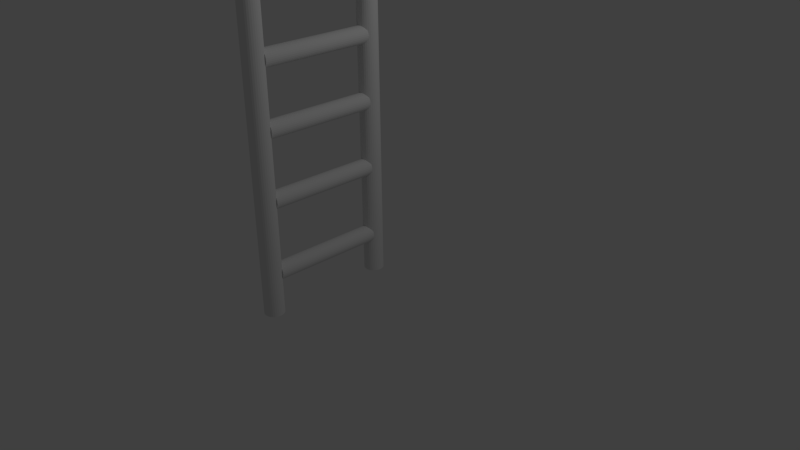 # Source: ladder.blend  (saved by Blender 2.71.0; exported with 4.5.12 LTS)
import bpy
from mathutils import Matrix  # noqa: F401  (used for matrix-valued properties, if any)

bpy.ops.wm.read_factory_settings(use_empty=True)
scene = bpy.context.scene
scene.name = 'Scene'

# ---- collections
col_collection_1 = bpy.data.collections.new('Collection 1'); scene.collection.children.link(col_collection_1)

# ---- world
world_world = bpy.data.worlds.new('World'); scene.world = world_world
world_world.color = (0.05088, 0.05088, 0.05088)
world_world.use_sun_shadow = False
world_world.sun_shadow_jitter_overblur = 0.0
world_world.cycles.sampling_method = 'MANUAL'
world_world.cycles.sample_map_resolution = 256

# ---- cameras
cam_camera = bpy.data.cameras.new('Camera')
cam_camera.clip_end = 100.0
cam_camera.lens = 35.0
cam_camera.sensor_width = 32.0
cam_camera.sensor_height = 18.0
cam_camera.ortho_scale = 7.314
cam_camera.dof.focus_distance = 0.0
cam_camera.dof.aperture_fstop = 128.0

# ---- lights
light_lamp = bpy.data.lights.new('Lamp', 'POINT')
light_lamp.transmission_factor = 0.0
light_lamp.cutoff_distance = 30.0
light_lamp.energy = 100.0
light_lamp.shadow_buffer_clip_start = 1.001
light_lamp.shadow_soft_size = 0.1
light_lamp.shadow_maximum_resolution = 0.006
light_lamp.use_absolute_resolution = True
light_lamp.cycles.use_multiple_importance_sampling = False

# ---- meshes
me_cylinder_002 = bpy.data.meshes.new('Cylinder.002')
me_cylinder_002.from_pydata([(0.0, 1.0, -1.0), (0.0, 1.0, 12.05), (0.1951, 0.9808, -1.0), (0.1951, 0.9808, 12.05), (0.3827, 0.9239, -1.0), (0.3827, 0.9239, 12.05), (0.5556, 0.8315, -1.0), (0.5556, 0.8315, 12.05), (0.7071, 0.7071, -1.0), (0.7071, 0.7071, 12.05), (0.8315, 0.5556, -1.0), (0.8315, 0.5556, 12.05), (0.9239, 0.3827, -1.0), (0.9239, 0.3827, 12.05), (0.9808, 0.1951, -1.0), (0.9808, 0.1951, 12.05), (1.0, 7.55e-08, -1.0), (1.0, -7.587e-07, 12.05), (0.9808, -0.1951, -1.0), (0.9808, -0.1951, 12.05), (0.9239, -0.3827, -1.0), (0.9239, -0.3827, 12.05), (0.8315, -0.5556, -1.0), (0.8315, -0.5556, 12.05), (0.7071, -0.7071, -1.0), (0.7071, -0.7071, 12.05), (0.5556, -0.8315, -1.0), (0.5556, -0.8315, 12.05), (0.3827, -0.9239, -1.0), (0.3827, -0.9239, 12.05), (0.1951, -0.9808, -1.0), (0.1951, -0.9808, 12.05), (-3.258e-07, -1.0, -1.0), (-3.258e-07, -1.0, 12.05), (-0.1951, -0.9808, -1.0), (-0.1951, -0.9808, 12.05), (-0.3827, -0.9239, -1.0), (-0.3827, -0.9239, 12.05), (-0.5556, -0.8315, -1.0), (-0.5556, -0.8315, 12.05), (-0.7071, -0.7071, -1.0), (-0.7071, -0.7071, 12.05), (-0.8315, -0.5556, -1.0), (-0.8315, -0.5556, 12.05), (-0.9239, -0.3827, -1.0), (-0.9239, -0.3827, 12.05), (-0.9808, -0.1951, -1.0), (-0.9808, -0.1951, 12.05), (-1.0, 9.656e-07, -1.0), (-1.0, 1.314e-07, 12.05), (-0.9808, 0.1951, -1.0), (-0.9808, 0.1951, 12.05), (-0.9239, 0.3827, -1.0), (-0.9239, 0.3827, 12.05), (-0.8315, 0.5556, -1.0), (-0.8315, 0.5556, 12.05), (-0.7071, 0.7071, -1.0), (-0.7071, 0.7071, 12.05), (-0.5556, 0.8315, -1.0), (-0.5556, 0.8315, 12.05), (-0.3827, 0.9239, -1.0), (-0.3827, 0.9239, 12.05), (-0.1951, 0.9808, -1.0), (-0.1951, 0.9808, 12.05)], [], [(0, 1, 3, 2), (2, 3, 5, 4), (4, 5, 7, 6), (6, 7, 9, 8), (8, 9, 11, 10), (10, 11, 13, 12), (12, 13, 15, 14), (14, 15, 17, 16), (16, 17, 19, 18), (18, 19, 21, 20), (20, 21, 23, 22), (22, 23, 25, 24), (24, 25, 27, 26), (26, 27, 29, 28), (28, 29, 31, 30), (30, 31, 33, 32), (32, 33, 35, 34), (34, 35, 37, 36), (36, 37, 39, 38), (38, 39, 41, 40), (40, 41, 43, 42), (42, 43, 45, 44), (44, 45, 47, 46), (46, 47, 49, 48), (48, 49, 51, 50), (50, 51, 53, 52), (52, 53, 55, 54), (54, 55, 57, 56), (56, 57, 59, 58), (58, 59, 61, 60), (3, 1, 63, 61, 59, 57, 55, 53, 51, 49, 47, 45, 43, 41, 39, 37, 35, 33, 31, 29, 27, 25, 23, 21, 19, 17, 15, 13, 11, 9, 7, 5), (62, 63, 1, 0), (60, 61, 63, 62), (0, 2, 4, 6, 8, 10, 12, 14, 16, 18, 20, 22, 24, 26, 28, 30, 32, 34, 36, 38, 40, 42, 44, 46, 48, 50, 52, 54, 56, 58, 60, 62)])
me_cylinder_002.use_remesh_preserve_volume = False
me_cylinder_002.use_remesh_preserve_attributes = False
me_cylinder_002.use_mirror_vertex_groups = False
me_cylinder_002.update()
me_cylinder = bpy.data.meshes.new('Cylinder')
me_cylinder.from_pydata([(0.0, 1.0, -42.54), (0.0, 1.0, 32.71), (0.1951, 0.9808, -42.54), (0.1951, 0.9808, 32.71), (0.3827, 0.9239, -42.54), (0.3827, 0.9239, 32.71), (0.5556, 0.8315, -42.54), (0.5556, 0.8315, 32.71), (0.7071, 0.7071, -42.54), (0.7071, 0.7071, 32.71), (0.8315, 0.5556, -42.54), (0.8315, 0.5556, 32.71), (0.9239, 0.3827, -42.54), (0.9239, 0.3827, 32.71), (0.9808, 0.1951, -42.54), (0.9808, 0.1951, 32.71), (1.0, 7.55e-08, -42.54), (1.0, 7.55e-08, 32.71), (0.9808, -0.1951, -42.54), (0.9808, -0.1951, 32.71), (0.9239, -0.3827, -42.54), (0.9239, -0.3827, 32.71), (0.8315, -0.5556, -42.54), (0.8315, -0.5556, 32.71), (0.7071, -0.7071, -42.54), (0.7071, -0.7071, 32.71), (0.5556, -0.8315, -42.54), (0.5556, -0.8315, 32.71), (0.3827, -0.9239, -42.54), (0.3827, -0.9239, 32.71), (0.1951, -0.9808, -42.54), (0.1951, -0.9808, 32.71), (-3.258e-07, -1.0, -42.54), (-3.258e-07, -1.0, 32.71), (-0.1951, -0.9808, -42.54), (-0.1951, -0.9808, 32.71), (-0.3827, -0.9239, -42.54), (-0.3827, -0.9239, 32.71), (-0.5556, -0.8315, -42.54), (-0.5556, -0.8315, 32.71), (-0.7071, -0.7071, -42.54), (-0.7071, -0.7071, 32.71), (-0.8315, -0.5556, -42.54), (-0.8315, -0.5556, 32.71), (-0.9239, -0.3827, -42.54), (-0.9239, -0.3827, 32.71), (-0.9808, -0.1951, -42.54), (-0.9808, -0.1951, 32.71), (-1.0, 9.656e-07, -42.54), (-1.0, 9.656e-07, 32.71), (-0.9808, 0.1951, -42.54), (-0.9808, 0.1951, 32.71), (-0.9239, 0.3827, -42.54), (-0.9239, 0.3827, 32.71), (-0.8315, 0.5556, -42.54), (-0.8315, 0.5556, 32.71), (-0.7071, 0.7071, -42.54), (-0.7071, 0.7071, 32.71), (-0.5556, 0.8315, -42.54), (-0.5556, 0.8315, 32.71), (-0.3827, 0.9239, -42.54), (-0.3827, 0.9239, 32.71), (-0.1951, 0.9808, -42.54), (-0.1951, 0.9808, 32.71)], [], [(0, 1, 3, 2), (2, 3, 5, 4), (4, 5, 7, 6), (6, 7, 9, 8), (8, 9, 11, 10), (10, 11, 13, 12), (12, 13, 15, 14), (14, 15, 17, 16), (16, 17, 19, 18), (18, 19, 21, 20), (20, 21, 23, 22), (22, 23, 25, 24), (24, 25, 27, 26), (26, 27, 29, 28), (28, 29, 31, 30), (30, 31, 33, 32), (32, 33, 35, 34), (34, 35, 37, 36), (36, 37, 39, 38), (38, 39, 41, 40), (40, 41, 43, 42), (42, 43, 45, 44), (44, 45, 47, 46), (46, 47, 49, 48), (48, 49, 51, 50), (50, 51, 53, 52), (52, 53, 55, 54), (54, 55, 57, 56), (56, 57, 59, 58), (58, 59, 61, 60), (3, 1, 63, 61, 59, 57, 55, 53, 51, 49, 47, 45, 43, 41, 39, 37, 35, 33, 31, 29, 27, 25, 23, 21, 19, 17, 15, 13, 11, 9, 7, 5), (62, 63, 1, 0), (60, 61, 63, 62), (0, 2, 4, 6, 8, 10, 12, 14, 16, 18, 20, 22, 24, 26, 28, 30, 32, 34, 36, 38, 40, 42, 44, 46, 48, 50, 52, 54, 56, 58, 60, 62)])
me_cylinder.use_remesh_preserve_volume = False
me_cylinder.use_remesh_preserve_attributes = False
me_cylinder.use_mirror_vertex_groups = False
me_cylinder.update()
me_cylinder_001 = bpy.data.meshes.new('Cylinder.001')
me_cylinder_001.from_pydata([(0.0, 1.0, -42.61), (0.0, 1.0, 32.2), (0.1951, 0.9808, -42.61), (0.1951, 0.9808, 32.2), (0.3827, 0.9239, -42.61), (0.3827, 0.9239, 32.2), (0.5556, 0.8315, -42.61), (0.5556, 0.8315, 32.2), (0.7071, 0.7071, -42.61), (0.7071, 0.7071, 32.2), (0.8315, 0.5556, -42.61), (0.8315, 0.5556, 32.2), (0.9239, 0.3827, -42.61), (0.9239, 0.3827, 32.2), (0.9808, 0.1951, -42.61), (0.9808, 0.1951, 32.2), (1.0, 7.55e-08, -42.61), (1.0, 7.55e-08, 32.2), (0.9808, -0.1951, -42.61), (0.9808, -0.1951, 32.2), (0.9239, -0.3827, -42.61), (0.9239, -0.3827, 32.2), (0.8315, -0.5556, -42.61), (0.8315, -0.5556, 32.2), (0.7071, -0.7071, -42.61), (0.7071, -0.7071, 32.2), (0.5556, -0.8315, -42.61), (0.5556, -0.8315, 32.2), (0.3827, -0.9239, -42.61), (0.3827, -0.9239, 32.2), (0.1951, -0.9808, -42.61), (0.1951, -0.9808, 32.2), (-3.258e-07, -1.0, -42.61), (-3.258e-07, -1.0, 32.2), (-0.1951, -0.9808, -42.61), (-0.1951, -0.9808, 32.2), (-0.3827, -0.9239, -42.61), (-0.3827, -0.9239, 32.2), (-0.5556, -0.8315, -42.61), (-0.5556, -0.8315, 32.2), (-0.7071, -0.7071, -42.61), (-0.7071, -0.7071, 32.2), (-0.8315, -0.5556, -42.61), (-0.8315, -0.5556, 32.2), (-0.9239, -0.3827, -42.61), (-0.9239, -0.3827, 32.2), (-0.9808, -0.1951, -42.61), (-0.9808, -0.1951, 32.2), (-1.0, 9.656e-07, -42.61), (-1.0, 9.656e-07, 32.2), (-0.9808, 0.1951, -42.61), (-0.9808, 0.1951, 32.2), (-0.9239, 0.3827, -42.61), (-0.9239, 0.3827, 32.2), (-0.8315, 0.5556, -42.61), (-0.8315, 0.5556, 32.2), (-0.7071, 0.7071, -42.61), (-0.7071, 0.7071, 32.2), (-0.5556, 0.8315, -42.61), (-0.5556, 0.8315, 32.2), (-0.3827, 0.9239, -42.61), (-0.3827, 0.9239, 32.2), (-0.1951, 0.9808, -42.61), (-0.1951, 0.9808, 32.2)], [], [(0, 1, 3, 2), (2, 3, 5, 4), (4, 5, 7, 6), (6, 7, 9, 8), (8, 9, 11, 10), (10, 11, 13, 12), (12, 13, 15, 14), (14, 15, 17, 16), (16, 17, 19, 18), (18, 19, 21, 20), (20, 21, 23, 22), (22, 23, 25, 24), (24, 25, 27, 26), (26, 27, 29, 28), (28, 29, 31, 30), (30, 31, 33, 32), (32, 33, 35, 34), (34, 35, 37, 36), (36, 37, 39, 38), (38, 39, 41, 40), (40, 41, 43, 42), (42, 43, 45, 44), (44, 45, 47, 46), (46, 47, 49, 48), (48, 49, 51, 50), (50, 51, 53, 52), (52, 53, 55, 54), (54, 55, 57, 56), (56, 57, 59, 58), (58, 59, 61, 60), (3, 1, 63, 61, 59, 57, 55, 53, 51, 49, 47, 45, 43, 41, 39, 37, 35, 33, 31, 29, 27, 25, 23, 21, 19, 17, 15, 13, 11, 9, 7, 5), (62, 63, 1, 0), (60, 61, 63, 62), (0, 2, 4, 6, 8, 10, 12, 14, 16, 18, 20, 22, 24, 26, 28, 30, 32, 34, 36, 38, 40, 42, 44, 46, 48, 50, 52, 54, 56, 58, 60, 62)])
me_cylinder_001.use_remesh_preserve_volume = False
me_cylinder_001.use_remesh_preserve_attributes = False
me_cylinder_001.use_mirror_vertex_groups = False
me_cylinder_001.update()
me_cylinder_003 = bpy.data.meshes.new('Cylinder.003')
me_cylinder_003.from_pydata([(0.0, 1.0, -1.0), (0.0, 1.0, 12.05), (0.1951, 0.9808, -1.0), (0.1951, 0.9808, 12.05), (0.3827, 0.9239, -1.0), (0.3827, 0.9239, 12.05), (0.5556, 0.8315, -1.0), (0.5556, 0.8315, 12.05), (0.7071, 0.7071, -1.0), (0.7071, 0.7071, 12.05), (0.8315, 0.5556, -1.0), (0.8315, 0.5556, 12.05), (0.9239, 0.3827, -1.0), (0.9239, 0.3827, 12.05), (0.9808, 0.1951, -1.0), (0.9808, 0.1951, 12.05), (1.0, 7.55e-08, -1.0), (1.0, -7.587e-07, 12.05), (0.9808, -0.1951, -1.0), (0.9808, -0.1951, 12.05), (0.9239, -0.3827, -1.0), (0.9239, -0.3827, 12.05), (0.8315, -0.5556, -1.0), (0.8315, -0.5556, 12.05), (0.7071, -0.7071, -1.0), (0.7071, -0.7071, 12.05), (0.5556, -0.8315, -1.0), (0.5556, -0.8315, 12.05), (0.3827, -0.9239, -1.0), (0.3827, -0.9239, 12.05), (0.1951, -0.9808, -1.0), (0.1951, -0.9808, 12.05), (-3.258e-07, -1.0, -1.0), (-3.258e-07, -1.0, 12.05), (-0.1951, -0.9808, -1.0), (-0.1951, -0.9808, 12.05), (-0.3827, -0.9239, -1.0), (-0.3827, -0.9239, 12.05), (-0.5556, -0.8315, -1.0), (-0.5556, -0.8315, 12.05), (-0.7071, -0.7071, -1.0), (-0.7071, -0.7071, 12.05), (-0.8315, -0.5556, -1.0), (-0.8315, -0.5556, 12.05), (-0.9239, -0.3827, -1.0), (-0.9239, -0.3827, 12.05), (-0.9808, -0.1951, -1.0), (-0.9808, -0.1951, 12.05), (-1.0, 9.656e-07, -1.0), (-1.0, 1.314e-07, 12.05), (-0.9808, 0.1951, -1.0), (-0.9808, 0.1951, 12.05), (-0.9239, 0.3827, -1.0), (-0.9239, 0.3827, 12.05), (-0.8315, 0.5556, -1.0), (-0.8315, 0.5556, 12.05), (-0.7071, 0.7071, -1.0), (-0.7071, 0.7071, 12.05), (-0.5556, 0.8315, -1.0), (-0.5556, 0.8315, 12.05), (-0.3827, 0.9239, -1.0), (-0.3827, 0.9239, 12.05), (-0.1951, 0.9808, -1.0), (-0.1951, 0.9808, 12.05)], [], [(0, 1, 3, 2), (2, 3, 5, 4), (4, 5, 7, 6), (6, 7, 9, 8), (8, 9, 11, 10), (10, 11, 13, 12), (12, 13, 15, 14), (14, 15, 17, 16), (16, 17, 19, 18), (18, 19, 21, 20), (20, 21, 23, 22), (22, 23, 25, 24), (24, 25, 27, 26), (26, 27, 29, 28), (28, 29, 31, 30), (30, 31, 33, 32), (32, 33, 35, 34), (34, 35, 37, 36), (36, 37, 39, 38), (38, 39, 41, 40), (40, 41, 43, 42), (42, 43, 45, 44), (44, 45, 47, 46), (46, 47, 49, 48), (48, 49, 51, 50), (50, 51, 53, 52), (52, 53, 55, 54), (54, 55, 57, 56), (56, 57, 59, 58), (58, 59, 61, 60), (3, 1, 63, 61, 59, 57, 55, 53, 51, 49, 47, 45, 43, 41, 39, 37, 35, 33, 31, 29, 27, 25, 23, 21, 19, 17, 15, 13, 11, 9, 7, 5), (62, 63, 1, 0), (60, 61, 63, 62), (0, 2, 4, 6, 8, 10, 12, 14, 16, 18, 20, 22, 24, 26, 28, 30, 32, 34, 36, 38, 40, 42, 44, 46, 48, 50, 52, 54, 56, 58, 60, 62)])
me_cylinder_003.use_remesh_preserve_volume = False
me_cylinder_003.use_remesh_preserve_attributes = False
me_cylinder_003.use_mirror_vertex_groups = False
me_cylinder_003.update()
me_cylinder_004 = bpy.data.meshes.new('Cylinder.004')
me_cylinder_004.from_pydata([(0.0, 1.0, -1.0), (0.0, 1.0, 12.05), (0.1951, 0.9808, -1.0), (0.1951, 0.9808, 12.05), (0.3827, 0.9239, -1.0), (0.3827, 0.9239, 12.05), (0.5556, 0.8315, -1.0), (0.5556, 0.8315, 12.05), (0.7071, 0.7071, -1.0), (0.7071, 0.7071, 12.05), (0.8315, 0.5556, -1.0), (0.8315, 0.5556, 12.05), (0.9239, 0.3827, -1.0), (0.9239, 0.3827, 12.05), (0.9808, 0.1951, -1.0), (0.9808, 0.1951, 12.05), (1.0, 7.55e-08, -1.0), (1.0, -7.587e-07, 12.05), (0.9808, -0.1951, -1.0), (0.9808, -0.1951, 12.05), (0.9239, -0.3827, -1.0), (0.9239, -0.3827, 12.05), (0.8315, -0.5556, -1.0), (0.8315, -0.5556, 12.05), (0.7071, -0.7071, -1.0), (0.7071, -0.7071, 12.05), (0.5556, -0.8315, -1.0), (0.5556, -0.8315, 12.05), (0.3827, -0.9239, -1.0), (0.3827, -0.9239, 12.05), (0.1951, -0.9808, -1.0), (0.1951, -0.9808, 12.05), (-3.258e-07, -1.0, -1.0), (-3.258e-07, -1.0, 12.05), (-0.1951, -0.9808, -1.0), (-0.1951, -0.9808, 12.05), (-0.3827, -0.9239, -1.0), (-0.3827, -0.9239, 12.05), (-0.5556, -0.8315, -1.0), (-0.5556, -0.8315, 12.05), (-0.7071, -0.7071, -1.0), (-0.7071, -0.7071, 12.05), (-0.8315, -0.5556, -1.0), (-0.8315, -0.5556, 12.05), (-0.9239, -0.3827, -1.0), (-0.9239, -0.3827, 12.05), (-0.9808, -0.1951, -1.0), (-0.9808, -0.1951, 12.05), (-1.0, 9.656e-07, -1.0), (-1.0, 1.314e-07, 12.05), (-0.9808, 0.1951, -1.0), (-0.9808, 0.1951, 12.05), (-0.9239, 0.3827, -1.0), (-0.9239, 0.3827, 12.05), (-0.8315, 0.5556, -1.0), (-0.8315, 0.5556, 12.05), (-0.7071, 0.7071, -1.0), (-0.7071, 0.7071, 12.05), (-0.5556, 0.8315, -1.0), (-0.5556, 0.8315, 12.05), (-0.3827, 0.9239, -1.0), (-0.3827, 0.9239, 12.05), (-0.1951, 0.9808, -1.0), (-0.1951, 0.9808, 12.05)], [], [(0, 1, 3, 2), (2, 3, 5, 4), (4, 5, 7, 6), (6, 7, 9, 8), (8, 9, 11, 10), (10, 11, 13, 12), (12, 13, 15, 14), (14, 15, 17, 16), (16, 17, 19, 18), (18, 19, 21, 20), (20, 21, 23, 22), (22, 23, 25, 24), (24, 25, 27, 26), (26, 27, 29, 28), (28, 29, 31, 30), (30, 31, 33, 32), (32, 33, 35, 34), (34, 35, 37, 36), (36, 37, 39, 38), (38, 39, 41, 40), (40, 41, 43, 42), (42, 43, 45, 44), (44, 45, 47, 46), (46, 47, 49, 48), (48, 49, 51, 50), (50, 51, 53, 52), (52, 53, 55, 54), (54, 55, 57, 56), (56, 57, 59, 58), (58, 59, 61, 60), (3, 1, 63, 61, 59, 57, 55, 53, 51, 49, 47, 45, 43, 41, 39, 37, 35, 33, 31, 29, 27, 25, 23, 21, 19, 17, 15, 13, 11, 9, 7, 5), (62, 63, 1, 0), (60, 61, 63, 62), (0, 2, 4, 6, 8, 10, 12, 14, 16, 18, 20, 22, 24, 26, 28, 30, 32, 34, 36, 38, 40, 42, 44, 46, 48, 50, 52, 54, 56, 58, 60, 62)])
me_cylinder_004.use_remesh_preserve_volume = False
me_cylinder_004.use_remesh_preserve_attributes = False
me_cylinder_004.use_mirror_vertex_groups = False
me_cylinder_004.update()
me_cylinder_005 = bpy.data.meshes.new('Cylinder.005')
me_cylinder_005.from_pydata([(0.0, 1.0, -1.0), (0.0, 1.0, 12.05), (0.1951, 0.9808, -1.0), (0.1951, 0.9808, 12.05), (0.3827, 0.9239, -1.0), (0.3827, 0.9239, 12.05), (0.5556, 0.8315, -1.0), (0.5556, 0.8315, 12.05), (0.7071, 0.7071, -1.0), (0.7071, 0.7071, 12.05), (0.8315, 0.5556, -1.0), (0.8315, 0.5556, 12.05), (0.9239, 0.3827, -1.0), (0.9239, 0.3827, 12.05), (0.9808, 0.1951, -1.0), (0.9808, 0.1951, 12.05), (1.0, 7.55e-08, -1.0), (1.0, -7.587e-07, 12.05), (0.9808, -0.1951, -1.0), (0.9808, -0.1951, 12.05), (0.9239, -0.3827, -1.0), (0.9239, -0.3827, 12.05), (0.8315, -0.5556, -1.0), (0.8315, -0.5556, 12.05), (0.7071, -0.7071, -1.0), (0.7071, -0.7071, 12.05), (0.5556, -0.8315, -1.0), (0.5556, -0.8315, 12.05), (0.3827, -0.9239, -1.0), (0.3827, -0.9239, 12.05), (0.1951, -0.9808, -1.0), (0.1951, -0.9808, 12.05), (-3.258e-07, -1.0, -1.0), (-3.258e-07, -1.0, 12.05), (-0.1951, -0.9808, -1.0), (-0.1951, -0.9808, 12.05), (-0.3827, -0.9239, -1.0), (-0.3827, -0.9239, 12.05), (-0.5556, -0.8315, -1.0), (-0.5556, -0.8315, 12.05), (-0.7071, -0.7071, -1.0), (-0.7071, -0.7071, 12.05), (-0.8315, -0.5556, -1.0), (-0.8315, -0.5556, 12.05), (-0.9239, -0.3827, -1.0), (-0.9239, -0.3827, 12.05), (-0.9808, -0.1951, -1.0), (-0.9808, -0.1951, 12.05), (-1.0, 9.656e-07, -1.0), (-1.0, 1.314e-07, 12.05), (-0.9808, 0.1951, -1.0), (-0.9808, 0.1951, 12.05), (-0.9239, 0.3827, -1.0), (-0.9239, 0.3827, 12.05), (-0.8315, 0.5556, -1.0), (-0.8315, 0.5556, 12.05), (-0.7071, 0.7071, -1.0), (-0.7071, 0.7071, 12.05), (-0.5556, 0.8315, -1.0), (-0.5556, 0.8315, 12.05), (-0.3827, 0.9239, -1.0), (-0.3827, 0.9239, 12.05), (-0.1951, 0.9808, -1.0), (-0.1951, 0.9808, 12.05)], [], [(0, 1, 3, 2), (2, 3, 5, 4), (4, 5, 7, 6), (6, 7, 9, 8), (8, 9, 11, 10), (10, 11, 13, 12), (12, 13, 15, 14), (14, 15, 17, 16), (16, 17, 19, 18), (18, 19, 21, 20), (20, 21, 23, 22), (22, 23, 25, 24), (24, 25, 27, 26), (26, 27, 29, 28), (28, 29, 31, 30), (30, 31, 33, 32), (32, 33, 35, 34), (34, 35, 37, 36), (36, 37, 39, 38), (38, 39, 41, 40), (40, 41, 43, 42), (42, 43, 45, 44), (44, 45, 47, 46), (46, 47, 49, 48), (48, 49, 51, 50), (50, 51, 53, 52), (52, 53, 55, 54), (54, 55, 57, 56), (56, 57, 59, 58), (58, 59, 61, 60), (3, 1, 63, 61, 59, 57, 55, 53, 51, 49, 47, 45, 43, 41, 39, 37, 35, 33, 31, 29, 27, 25, 23, 21, 19, 17, 15, 13, 11, 9, 7, 5), (62, 63, 1, 0), (60, 61, 63, 62), (0, 2, 4, 6, 8, 10, 12, 14, 16, 18, 20, 22, 24, 26, 28, 30, 32, 34, 36, 38, 40, 42, 44, 46, 48, 50, 52, 54, 56, 58, 60, 62)])
me_cylinder_005.use_remesh_preserve_volume = False
me_cylinder_005.use_remesh_preserve_attributes = False
me_cylinder_005.use_mirror_vertex_groups = False
me_cylinder_005.update()
me_cylinder_006 = bpy.data.meshes.new('Cylinder.006')
me_cylinder_006.from_pydata([(0.0, 1.0, -1.0), (0.0, 1.0, 12.05), (0.1951, 0.9808, -1.0), (0.1951, 0.9808, 12.05), (0.3827, 0.9239, -1.0), (0.3827, 0.9239, 12.05), (0.5556, 0.8315, -1.0), (0.5556, 0.8315, 12.05), (0.7071, 0.7071, -1.0), (0.7071, 0.7071, 12.05), (0.8315, 0.5556, -1.0), (0.8315, 0.5556, 12.05), (0.9239, 0.3827, -1.0), (0.9239, 0.3827, 12.05), (0.9808, 0.1951, -1.0), (0.9808, 0.1951, 12.05), (1.0, 7.55e-08, -1.0), (1.0, -7.587e-07, 12.05), (0.9808, -0.1951, -1.0), (0.9808, -0.1951, 12.05), (0.9239, -0.3827, -1.0), (0.9239, -0.3827, 12.05), (0.8315, -0.5556, -1.0), (0.8315, -0.5556, 12.05), (0.7071, -0.7071, -1.0), (0.7071, -0.7071, 12.05), (0.5556, -0.8315, -1.0), (0.5556, -0.8315, 12.05), (0.3827, -0.9239, -1.0), (0.3827, -0.9239, 12.05), (0.1951, -0.9808, -1.0), (0.1951, -0.9808, 12.05), (-3.258e-07, -1.0, -1.0), (-3.258e-07, -1.0, 12.05), (-0.1951, -0.9808, -1.0), (-0.1951, -0.9808, 12.05), (-0.3827, -0.9239, -1.0), (-0.3827, -0.9239, 12.05), (-0.5556, -0.8315, -1.0), (-0.5556, -0.8315, 12.05), (-0.7071, -0.7071, -1.0), (-0.7071, -0.7071, 12.05), (-0.8315, -0.5556, -1.0), (-0.8315, -0.5556, 12.05), (-0.9239, -0.3827, -1.0), (-0.9239, -0.3827, 12.05), (-0.9808, -0.1951, -1.0), (-0.9808, -0.1951, 12.05), (-1.0, 9.656e-07, -1.0), (-1.0, 1.314e-07, 12.05), (-0.9808, 0.1951, -1.0), (-0.9808, 0.1951, 12.05), (-0.9239, 0.3827, -1.0), (-0.9239, 0.3827, 12.05), (-0.8315, 0.5556, -1.0), (-0.8315, 0.5556, 12.05), (-0.7071, 0.7071, -1.0), (-0.7071, 0.7071, 12.05), (-0.5556, 0.8315, -1.0), (-0.5556, 0.8315, 12.05), (-0.3827, 0.9239, -1.0), (-0.3827, 0.9239, 12.05), (-0.1951, 0.9808, -1.0), (-0.1951, 0.9808, 12.05)], [], [(0, 1, 3, 2), (2, 3, 5, 4), (4, 5, 7, 6), (6, 7, 9, 8), (8, 9, 11, 10), (10, 11, 13, 12), (12, 13, 15, 14), (14, 15, 17, 16), (16, 17, 19, 18), (18, 19, 21, 20), (20, 21, 23, 22), (22, 23, 25, 24), (24, 25, 27, 26), (26, 27, 29, 28), (28, 29, 31, 30), (30, 31, 33, 32), (32, 33, 35, 34), (34, 35, 37, 36), (36, 37, 39, 38), (38, 39, 41, 40), (40, 41, 43, 42), (42, 43, 45, 44), (44, 45, 47, 46), (46, 47, 49, 48), (48, 49, 51, 50), (50, 51, 53, 52), (52, 53, 55, 54), (54, 55, 57, 56), (56, 57, 59, 58), (58, 59, 61, 60), (3, 1, 63, 61, 59, 57, 55, 53, 51, 49, 47, 45, 43, 41, 39, 37, 35, 33, 31, 29, 27, 25, 23, 21, 19, 17, 15, 13, 11, 9, 7, 5), (62, 63, 1, 0), (60, 61, 63, 62), (0, 2, 4, 6, 8, 10, 12, 14, 16, 18, 20, 22, 24, 26, 28, 30, 32, 34, 36, 38, 40, 42, 44, 46, 48, 50, 52, 54, 56, 58, 60, 62)])
me_cylinder_006.use_remesh_preserve_volume = False
me_cylinder_006.use_remesh_preserve_attributes = False
me_cylinder_006.use_mirror_vertex_groups = False
me_cylinder_006.update()
me_cylinder_007 = bpy.data.meshes.new('Cylinder.007')
me_cylinder_007.from_pydata([(0.0, 1.0, -1.0), (0.0, 1.0, 12.05), (0.1951, 0.9808, -1.0), (0.1951, 0.9808, 12.05), (0.3827, 0.9239, -1.0), (0.3827, 0.9239, 12.05), (0.5556, 0.8315, -1.0), (0.5556, 0.8315, 12.05), (0.7071, 0.7071, -1.0), (0.7071, 0.7071, 12.05), (0.8315, 0.5556, -1.0), (0.8315, 0.5556, 12.05), (0.9239, 0.3827, -1.0), (0.9239, 0.3827, 12.05), (0.9808, 0.1951, -1.0), (0.9808, 0.1951, 12.05), (1.0, 7.55e-08, -1.0), (1.0, -7.587e-07, 12.05), (0.9808, -0.1951, -1.0), (0.9808, -0.1951, 12.05), (0.9239, -0.3827, -1.0), (0.9239, -0.3827, 12.05), (0.8315, -0.5556, -1.0), (0.8315, -0.5556, 12.05), (0.7071, -0.7071, -1.0), (0.7071, -0.7071, 12.05), (0.5556, -0.8315, -1.0), (0.5556, -0.8315, 12.05), (0.3827, -0.9239, -1.0), (0.3827, -0.9239, 12.05), (0.1951, -0.9808, -1.0), (0.1951, -0.9808, 12.05), (-3.258e-07, -1.0, -1.0), (-3.258e-07, -1.0, 12.05), (-0.1951, -0.9808, -1.0), (-0.1951, -0.9808, 12.05), (-0.3827, -0.9239, -1.0), (-0.3827, -0.9239, 12.05), (-0.5556, -0.8315, -1.0), (-0.5556, -0.8315, 12.05), (-0.7071, -0.7071, -1.0), (-0.7071, -0.7071, 12.05), (-0.8315, -0.5556, -1.0), (-0.8315, -0.5556, 12.05), (-0.9239, -0.3827, -1.0), (-0.9239, -0.3827, 12.05), (-0.9808, -0.1951, -1.0), (-0.9808, -0.1951, 12.05), (-1.0, 9.656e-07, -1.0), (-1.0, 1.314e-07, 12.05), (-0.9808, 0.1951, -1.0), (-0.9808, 0.1951, 12.05), (-0.9239, 0.3827, -1.0), (-0.9239, 0.3827, 12.05), (-0.8315, 0.5556, -1.0), (-0.8315, 0.5556, 12.05), (-0.7071, 0.7071, -1.0), (-0.7071, 0.7071, 12.05), (-0.5556, 0.8315, -1.0), (-0.5556, 0.8315, 12.05), (-0.3827, 0.9239, -1.0), (-0.3827, 0.9239, 12.05), (-0.1951, 0.9808, -1.0), (-0.1951, 0.9808, 12.05)], [], [(0, 1, 3, 2), (2, 3, 5, 4), (4, 5, 7, 6), (6, 7, 9, 8), (8, 9, 11, 10), (10, 11, 13, 12), (12, 13, 15, 14), (14, 15, 17, 16), (16, 17, 19, 18), (18, 19, 21, 20), (20, 21, 23, 22), (22, 23, 25, 24), (24, 25, 27, 26), (26, 27, 29, 28), (28, 29, 31, 30), (30, 31, 33, 32), (32, 33, 35, 34), (34, 35, 37, 36), (36, 37, 39, 38), (38, 39, 41, 40), (40, 41, 43, 42), (42, 43, 45, 44), (44, 45, 47, 46), (46, 47, 49, 48), (48, 49, 51, 50), (50, 51, 53, 52), (52, 53, 55, 54), (54, 55, 57, 56), (56, 57, 59, 58), (58, 59, 61, 60), (3, 1, 63, 61, 59, 57, 55, 53, 51, 49, 47, 45, 43, 41, 39, 37, 35, 33, 31, 29, 27, 25, 23, 21, 19, 17, 15, 13, 11, 9, 7, 5), (62, 63, 1, 0), (60, 61, 63, 62), (0, 2, 4, 6, 8, 10, 12, 14, 16, 18, 20, 22, 24, 26, 28, 30, 32, 34, 36, 38, 40, 42, 44, 46, 48, 50, 52, 54, 56, 58, 60, 62)])
me_cylinder_007.use_remesh_preserve_volume = False
me_cylinder_007.use_remesh_preserve_attributes = False
me_cylinder_007.use_mirror_vertex_groups = False
me_cylinder_007.update()
me_cylinder_008 = bpy.data.meshes.new('Cylinder.008')
me_cylinder_008.from_pydata([(0.0, 1.0, -1.0), (0.0, 1.0, 12.05), (0.1951, 0.9808, -1.0), (0.1951, 0.9808, 12.05), (0.3827, 0.9239, -1.0), (0.3827, 0.9239, 12.05), (0.5556, 0.8315, -1.0), (0.5556, 0.8315, 12.05), (0.7071, 0.7071, -1.0), (0.7071, 0.7071, 12.05), (0.8315, 0.5556, -1.0), (0.8315, 0.5556, 12.05), (0.9239, 0.3827, -1.0), (0.9239, 0.3827, 12.05), (0.9808, 0.1951, -1.0), (0.9808, 0.1951, 12.05), (1.0, 7.55e-08, -1.0), (1.0, -7.587e-07, 12.05), (0.9808, -0.1951, -1.0), (0.9808, -0.1951, 12.05), (0.9239, -0.3827, -1.0), (0.9239, -0.3827, 12.05), (0.8315, -0.5556, -1.0), (0.8315, -0.5556, 12.05), (0.7071, -0.7071, -1.0), (0.7071, -0.7071, 12.05), (0.5556, -0.8315, -1.0), (0.5556, -0.8315, 12.05), (0.3827, -0.9239, -1.0), (0.3827, -0.9239, 12.05), (0.1951, -0.9808, -1.0), (0.1951, -0.9808, 12.05), (-3.258e-07, -1.0, -1.0), (-3.258e-07, -1.0, 12.05), (-0.1951, -0.9808, -1.0), (-0.1951, -0.9808, 12.05), (-0.3827, -0.9239, -1.0), (-0.3827, -0.9239, 12.05), (-0.5556, -0.8315, -1.0), (-0.5556, -0.8315, 12.05), (-0.7071, -0.7071, -1.0), (-0.7071, -0.7071, 12.05), (-0.8315, -0.5556, -1.0), (-0.8315, -0.5556, 12.05), (-0.9239, -0.3827, -1.0), (-0.9239, -0.3827, 12.05), (-0.9808, -0.1951, -1.0), (-0.9808, -0.1951, 12.05), (-1.0, 9.656e-07, -1.0), (-1.0, 1.314e-07, 12.05), (-0.9808, 0.1951, -1.0), (-0.9808, 0.1951, 12.05), (-0.9239, 0.3827, -1.0), (-0.9239, 0.3827, 12.05), (-0.8315, 0.5556, -1.0), (-0.8315, 0.5556, 12.05), (-0.7071, 0.7071, -1.0), (-0.7071, 0.7071, 12.05), (-0.5556, 0.8315, -1.0), (-0.5556, 0.8315, 12.05), (-0.3827, 0.9239, -1.0), (-0.3827, 0.9239, 12.05), (-0.1951, 0.9808, -1.0), (-0.1951, 0.9808, 12.05)], [], [(0, 1, 3, 2), (2, 3, 5, 4), (4, 5, 7, 6), (6, 7, 9, 8), (8, 9, 11, 10), (10, 11, 13, 12), (12, 13, 15, 14), (14, 15, 17, 16), (16, 17, 19, 18), (18, 19, 21, 20), (20, 21, 23, 22), (22, 23, 25, 24), (24, 25, 27, 26), (26, 27, 29, 28), (28, 29, 31, 30), (30, 31, 33, 32), (32, 33, 35, 34), (34, 35, 37, 36), (36, 37, 39, 38), (38, 39, 41, 40), (40, 41, 43, 42), (42, 43, 45, 44), (44, 45, 47, 46), (46, 47, 49, 48), (48, 49, 51, 50), (50, 51, 53, 52), (52, 53, 55, 54), (54, 55, 57, 56), (56, 57, 59, 58), (58, 59, 61, 60), (3, 1, 63, 61, 59, 57, 55, 53, 51, 49, 47, 45, 43, 41, 39, 37, 35, 33, 31, 29, 27, 25, 23, 21, 19, 17, 15, 13, 11, 9, 7, 5), (62, 63, 1, 0), (60, 61, 63, 62), (0, 2, 4, 6, 8, 10, 12, 14, 16, 18, 20, 22, 24, 26, 28, 30, 32, 34, 36, 38, 40, 42, 44, 46, 48, 50, 52, 54, 56, 58, 60, 62)])
me_cylinder_008.use_remesh_preserve_volume = False
me_cylinder_008.use_remesh_preserve_attributes = False
me_cylinder_008.use_mirror_vertex_groups = False
me_cylinder_008.update()
me_cylinder_009 = bpy.data.meshes.new('Cylinder.009')
me_cylinder_009.from_pydata([(0.0, 1.0, -1.0), (0.0, 1.0, 12.05), (0.1951, 0.9808, -1.0), (0.1951, 0.9808, 12.05), (0.3827, 0.9239, -1.0), (0.3827, 0.9239, 12.05), (0.5556, 0.8315, -1.0), (0.5556, 0.8315, 12.05), (0.7071, 0.7071, -1.0), (0.7071, 0.7071, 12.05), (0.8315, 0.5556, -1.0), (0.8315, 0.5556, 12.05), (0.9239, 0.3827, -1.0), (0.9239, 0.3827, 12.05), (0.9808, 0.1951, -1.0), (0.9808, 0.1951, 12.05), (1.0, 7.55e-08, -1.0), (1.0, -7.587e-07, 12.05), (0.9808, -0.1951, -1.0), (0.9808, -0.1951, 12.05), (0.9239, -0.3827, -1.0), (0.9239, -0.3827, 12.05), (0.8315, -0.5556, -1.0), (0.8315, -0.5556, 12.05), (0.7071, -0.7071, -1.0), (0.7071, -0.7071, 12.05), (0.5556, -0.8315, -1.0), (0.5556, -0.8315, 12.05), (0.3827, -0.9239, -1.0), (0.3827, -0.9239, 12.05), (0.1951, -0.9808, -1.0), (0.1951, -0.9808, 12.05), (-3.258e-07, -1.0, -1.0), (-3.258e-07, -1.0, 12.05), (-0.1951, -0.9808, -1.0), (-0.1951, -0.9808, 12.05), (-0.3827, -0.9239, -1.0), (-0.3827, -0.9239, 12.05), (-0.5556, -0.8315, -1.0), (-0.5556, -0.8315, 12.05), (-0.7071, -0.7071, -1.0), (-0.7071, -0.7071, 12.05), (-0.8315, -0.5556, -1.0), (-0.8315, -0.5556, 12.05), (-0.9239, -0.3827, -1.0), (-0.9239, -0.3827, 12.05), (-0.9808, -0.1951, -1.0), (-0.9808, -0.1951, 12.05), (-1.0, 9.656e-07, -1.0), (-1.0, 1.314e-07, 12.05), (-0.9808, 0.1951, -1.0), (-0.9808, 0.1951, 12.05), (-0.9239, 0.3827, -1.0), (-0.9239, 0.3827, 12.05), (-0.8315, 0.5556, -1.0), (-0.8315, 0.5556, 12.05), (-0.7071, 0.7071, -1.0), (-0.7071, 0.7071, 12.05), (-0.5556, 0.8315, -1.0), (-0.5556, 0.8315, 12.05), (-0.3827, 0.9239, -1.0), (-0.3827, 0.9239, 12.05), (-0.1951, 0.9808, -1.0), (-0.1951, 0.9808, 12.05)], [], [(0, 1, 3, 2), (2, 3, 5, 4), (4, 5, 7, 6), (6, 7, 9, 8), (8, 9, 11, 10), (10, 11, 13, 12), (12, 13, 15, 14), (14, 15, 17, 16), (16, 17, 19, 18), (18, 19, 21, 20), (20, 21, 23, 22), (22, 23, 25, 24), (24, 25, 27, 26), (26, 27, 29, 28), (28, 29, 31, 30), (30, 31, 33, 32), (32, 33, 35, 34), (34, 35, 37, 36), (36, 37, 39, 38), (38, 39, 41, 40), (40, 41, 43, 42), (42, 43, 45, 44), (44, 45, 47, 46), (46, 47, 49, 48), (48, 49, 51, 50), (50, 51, 53, 52), (52, 53, 55, 54), (54, 55, 57, 56), (56, 57, 59, 58), (58, 59, 61, 60), (3, 1, 63, 61, 59, 57, 55, 53, 51, 49, 47, 45, 43, 41, 39, 37, 35, 33, 31, 29, 27, 25, 23, 21, 19, 17, 15, 13, 11, 9, 7, 5), (62, 63, 1, 0), (60, 61, 63, 62), (0, 2, 4, 6, 8, 10, 12, 14, 16, 18, 20, 22, 24, 26, 28, 30, 32, 34, 36, 38, 40, 42, 44, 46, 48, 50, 52, 54, 56, 58, 60, 62)])
me_cylinder_009.use_remesh_preserve_volume = False
me_cylinder_009.use_remesh_preserve_attributes = False
me_cylinder_009.use_mirror_vertex_groups = False
me_cylinder_009.update()
me_cylinder_010 = bpy.data.meshes.new('Cylinder.010')
me_cylinder_010.from_pydata([(0.0, 1.0, -1.0), (0.0, 1.0, 12.05), (0.1951, 0.9808, -1.0), (0.1951, 0.9808, 12.05), (0.3827, 0.9239, -1.0), (0.3827, 0.9239, 12.05), (0.5556, 0.8315, -1.0), (0.5556, 0.8315, 12.05), (0.7071, 0.7071, -1.0), (0.7071, 0.7071, 12.05), (0.8315, 0.5556, -1.0), (0.8315, 0.5556, 12.05), (0.9239, 0.3827, -1.0), (0.9239, 0.3827, 12.05), (0.9808, 0.1951, -1.0), (0.9808, 0.1951, 12.05), (1.0, 7.55e-08, -1.0), (1.0, -7.587e-07, 12.05), (0.9808, -0.1951, -1.0), (0.9808, -0.1951, 12.05), (0.9239, -0.3827, -1.0), (0.9239, -0.3827, 12.05), (0.8315, -0.5556, -1.0), (0.8315, -0.5556, 12.05), (0.7071, -0.7071, -1.0), (0.7071, -0.7071, 12.05), (0.5556, -0.8315, -1.0), (0.5556, -0.8315, 12.05), (0.3827, -0.9239, -1.0), (0.3827, -0.9239, 12.05), (0.1951, -0.9808, -1.0), (0.1951, -0.9808, 12.05), (-3.258e-07, -1.0, -1.0), (-3.258e-07, -1.0, 12.05), (-0.1951, -0.9808, -1.0), (-0.1951, -0.9808, 12.05), (-0.3827, -0.9239, -1.0), (-0.3827, -0.9239, 12.05), (-0.5556, -0.8315, -1.0), (-0.5556, -0.8315, 12.05), (-0.7071, -0.7071, -1.0), (-0.7071, -0.7071, 12.05), (-0.8315, -0.5556, -1.0), (-0.8315, -0.5556, 12.05), (-0.9239, -0.3827, -1.0), (-0.9239, -0.3827, 12.05), (-0.9808, -0.1951, -1.0), (-0.9808, -0.1951, 12.05), (-1.0, 9.656e-07, -1.0), (-1.0, 1.314e-07, 12.05), (-0.9808, 0.1951, -1.0), (-0.9808, 0.1951, 12.05), (-0.9239, 0.3827, -1.0), (-0.9239, 0.3827, 12.05), (-0.8315, 0.5556, -1.0), (-0.8315, 0.5556, 12.05), (-0.7071, 0.7071, -1.0), (-0.7071, 0.7071, 12.05), (-0.5556, 0.8315, -1.0), (-0.5556, 0.8315, 12.05), (-0.3827, 0.9239, -1.0), (-0.3827, 0.9239, 12.05), (-0.1951, 0.9808, -1.0), (-0.1951, 0.9808, 12.05)], [], [(0, 1, 3, 2), (2, 3, 5, 4), (4, 5, 7, 6), (6, 7, 9, 8), (8, 9, 11, 10), (10, 11, 13, 12), (12, 13, 15, 14), (14, 15, 17, 16), (16, 17, 19, 18), (18, 19, 21, 20), (20, 21, 23, 22), (22, 23, 25, 24), (24, 25, 27, 26), (26, 27, 29, 28), (28, 29, 31, 30), (30, 31, 33, 32), (32, 33, 35, 34), (34, 35, 37, 36), (36, 37, 39, 38), (38, 39, 41, 40), (40, 41, 43, 42), (42, 43, 45, 44), (44, 45, 47, 46), (46, 47, 49, 48), (48, 49, 51, 50), (50, 51, 53, 52), (52, 53, 55, 54), (54, 55, 57, 56), (56, 57, 59, 58), (58, 59, 61, 60), (3, 1, 63, 61, 59, 57, 55, 53, 51, 49, 47, 45, 43, 41, 39, 37, 35, 33, 31, 29, 27, 25, 23, 21, 19, 17, 15, 13, 11, 9, 7, 5), (62, 63, 1, 0), (60, 61, 63, 62), (0, 2, 4, 6, 8, 10, 12, 14, 16, 18, 20, 22, 24, 26, 28, 30, 32, 34, 36, 38, 40, 42, 44, 46, 48, 50, 52, 54, 56, 58, 60, 62)])
me_cylinder_010.use_remesh_preserve_volume = False
me_cylinder_010.use_remesh_preserve_attributes = False
me_cylinder_010.use_mirror_vertex_groups = False
me_cylinder_010.update()
me_cylinder_011 = bpy.data.meshes.new('Cylinder.011')
me_cylinder_011.from_pydata([(0.0, 1.0, -1.0), (0.0, 1.0, 12.05), (0.1951, 0.9808, -1.0), (0.1951, 0.9808, 12.05), (0.3827, 0.9239, -1.0), (0.3827, 0.9239, 12.05), (0.5556, 0.8315, -1.0), (0.5556, 0.8315, 12.05), (0.7071, 0.7071, -1.0), (0.7071, 0.7071, 12.05), (0.8315, 0.5556, -1.0), (0.8315, 0.5556, 12.05), (0.9239, 0.3827, -1.0), (0.9239, 0.3827, 12.05), (0.9808, 0.1951, -1.0), (0.9808, 0.1951, 12.05), (1.0, 7.55e-08, -1.0), (1.0, -7.587e-07, 12.05), (0.9808, -0.1951, -1.0), (0.9808, -0.1951, 12.05), (0.9239, -0.3827, -1.0), (0.9239, -0.3827, 12.05), (0.8315, -0.5556, -1.0), (0.8315, -0.5556, 12.05), (0.7071, -0.7071, -1.0), (0.7071, -0.7071, 12.05), (0.5556, -0.8315, -1.0), (0.5556, -0.8315, 12.05), (0.3827, -0.9239, -1.0), (0.3827, -0.9239, 12.05), (0.1951, -0.9808, -1.0), (0.1951, -0.9808, 12.05), (-3.258e-07, -1.0, -1.0), (-3.258e-07, -1.0, 12.05), (-0.1951, -0.9808, -1.0), (-0.1951, -0.9808, 12.05), (-0.3827, -0.9239, -1.0), (-0.3827, -0.9239, 12.05), (-0.5556, -0.8315, -1.0), (-0.5556, -0.8315, 12.05), (-0.7071, -0.7071, -1.0), (-0.7071, -0.7071, 12.05), (-0.8315, -0.5556, -1.0), (-0.8315, -0.5556, 12.05), (-0.9239, -0.3827, -1.0), (-0.9239, -0.3827, 12.05), (-0.9808, -0.1951, -1.0), (-0.9808, -0.1951, 12.05), (-1.0, 9.656e-07, -1.0), (-1.0, 1.314e-07, 12.05), (-0.9808, 0.1951, -1.0), (-0.9808, 0.1951, 12.05), (-0.9239, 0.3827, -1.0), (-0.9239, 0.3827, 12.05), (-0.8315, 0.5556, -1.0), (-0.8315, 0.5556, 12.05), (-0.7071, 0.7071, -1.0), (-0.7071, 0.7071, 12.05), (-0.5556, 0.8315, -1.0), (-0.5556, 0.8315, 12.05), (-0.3827, 0.9239, -1.0), (-0.3827, 0.9239, 12.05), (-0.1951, 0.9808, -1.0), (-0.1951, 0.9808, 12.05)], [], [(0, 1, 3, 2), (2, 3, 5, 4), (4, 5, 7, 6), (6, 7, 9, 8), (8, 9, 11, 10), (10, 11, 13, 12), (12, 13, 15, 14), (14, 15, 17, 16), (16, 17, 19, 18), (18, 19, 21, 20), (20, 21, 23, 22), (22, 23, 25, 24), (24, 25, 27, 26), (26, 27, 29, 28), (28, 29, 31, 30), (30, 31, 33, 32), (32, 33, 35, 34), (34, 35, 37, 36), (36, 37, 39, 38), (38, 39, 41, 40), (40, 41, 43, 42), (42, 43, 45, 44), (44, 45, 47, 46), (46, 47, 49, 48), (48, 49, 51, 50), (50, 51, 53, 52), (52, 53, 55, 54), (54, 55, 57, 56), (56, 57, 59, 58), (58, 59, 61, 60), (3, 1, 63, 61, 59, 57, 55, 53, 51, 49, 47, 45, 43, 41, 39, 37, 35, 33, 31, 29, 27, 25, 23, 21, 19, 17, 15, 13, 11, 9, 7, 5), (62, 63, 1, 0), (60, 61, 63, 62), (0, 2, 4, 6, 8, 10, 12, 14, 16, 18, 20, 22, 24, 26, 28, 30, 32, 34, 36, 38, 40, 42, 44, 46, 48, 50, 52, 54, 56, 58, 60, 62)])
me_cylinder_011.use_remesh_preserve_volume = False
me_cylinder_011.use_remesh_preserve_attributes = False
me_cylinder_011.use_mirror_vertex_groups = False
me_cylinder_011.update()
me_cylinder_012 = bpy.data.meshes.new('Cylinder.012')
me_cylinder_012.from_pydata([(0.0, 1.0, -1.0), (0.0, 1.0, 12.05), (0.1951, 0.9808, -1.0), (0.1951, 0.9808, 12.05), (0.3827, 0.9239, -1.0), (0.3827, 0.9239, 12.05), (0.5556, 0.8315, -1.0), (0.5556, 0.8315, 12.05), (0.7071, 0.7071, -1.0), (0.7071, 0.7071, 12.05), (0.8315, 0.5556, -1.0), (0.8315, 0.5556, 12.05), (0.9239, 0.3827, -1.0), (0.9239, 0.3827, 12.05), (0.9808, 0.1951, -1.0), (0.9808, 0.1951, 12.05), (1.0, 7.55e-08, -1.0), (1.0, -7.587e-07, 12.05), (0.9808, -0.1951, -1.0), (0.9808, -0.1951, 12.05), (0.9239, -0.3827, -1.0), (0.9239, -0.3827, 12.05), (0.8315, -0.5556, -1.0), (0.8315, -0.5556, 12.05), (0.7071, -0.7071, -1.0), (0.7071, -0.7071, 12.05), (0.5556, -0.8315, -1.0), (0.5556, -0.8315, 12.05), (0.3827, -0.9239, -1.0), (0.3827, -0.9239, 12.05), (0.1951, -0.9808, -1.0), (0.1951, -0.9808, 12.05), (-3.258e-07, -1.0, -1.0), (-3.258e-07, -1.0, 12.05), (-0.1951, -0.9808, -1.0), (-0.1951, -0.9808, 12.05), (-0.3827, -0.9239, -1.0), (-0.3827, -0.9239, 12.05), (-0.5556, -0.8315, -1.0), (-0.5556, -0.8315, 12.05), (-0.7071, -0.7071, -1.0), (-0.7071, -0.7071, 12.05), (-0.8315, -0.5556, -1.0), (-0.8315, -0.5556, 12.05), (-0.9239, -0.3827, -1.0), (-0.9239, -0.3827, 12.05), (-0.9808, -0.1951, -1.0), (-0.9808, -0.1951, 12.05), (-1.0, 9.656e-07, -1.0), (-1.0, 1.314e-07, 12.05), (-0.9808, 0.1951, -1.0), (-0.9808, 0.1951, 12.05), (-0.9239, 0.3827, -1.0), (-0.9239, 0.3827, 12.05), (-0.8315, 0.5556, -1.0), (-0.8315, 0.5556, 12.05), (-0.7071, 0.7071, -1.0), (-0.7071, 0.7071, 12.05), (-0.5556, 0.8315, -1.0), (-0.5556, 0.8315, 12.05), (-0.3827, 0.9239, -1.0), (-0.3827, 0.9239, 12.05), (-0.1951, 0.9808, -1.0), (-0.1951, 0.9808, 12.05)], [], [(0, 1, 3, 2), (2, 3, 5, 4), (4, 5, 7, 6), (6, 7, 9, 8), (8, 9, 11, 10), (10, 11, 13, 12), (12, 13, 15, 14), (14, 15, 17, 16), (16, 17, 19, 18), (18, 19, 21, 20), (20, 21, 23, 22), (22, 23, 25, 24), (24, 25, 27, 26), (26, 27, 29, 28), (28, 29, 31, 30), (30, 31, 33, 32), (32, 33, 35, 34), (34, 35, 37, 36), (36, 37, 39, 38), (38, 39, 41, 40), (40, 41, 43, 42), (42, 43, 45, 44), (44, 45, 47, 46), (46, 47, 49, 48), (48, 49, 51, 50), (50, 51, 53, 52), (52, 53, 55, 54), (54, 55, 57, 56), (56, 57, 59, 58), (58, 59, 61, 60), (3, 1, 63, 61, 59, 57, 55, 53, 51, 49, 47, 45, 43, 41, 39, 37, 35, 33, 31, 29, 27, 25, 23, 21, 19, 17, 15, 13, 11, 9, 7, 5), (62, 63, 1, 0), (60, 61, 63, 62), (0, 2, 4, 6, 8, 10, 12, 14, 16, 18, 20, 22, 24, 26, 28, 30, 32, 34, 36, 38, 40, 42, 44, 46, 48, 50, 52, 54, 56, 58, 60, 62)])
me_cylinder_012.use_remesh_preserve_volume = False
me_cylinder_012.use_remesh_preserve_attributes = False
me_cylinder_012.use_mirror_vertex_groups = False
me_cylinder_012.update()
me_cylinder_013 = bpy.data.meshes.new('Cylinder.013')
me_cylinder_013.from_pydata([(0.0, 1.0, -1.0), (0.0, 1.0, 12.05), (0.1951, 0.9808, -1.0), (0.1951, 0.9808, 12.05), (0.3827, 0.9239, -1.0), (0.3827, 0.9239, 12.05), (0.5556, 0.8315, -1.0), (0.5556, 0.8315, 12.05), (0.7071, 0.7071, -1.0), (0.7071, 0.7071, 12.05), (0.8315, 0.5556, -1.0), (0.8315, 0.5556, 12.05), (0.9239, 0.3827, -1.0), (0.9239, 0.3827, 12.05), (0.9808, 0.1951, -1.0), (0.9808, 0.1951, 12.05), (1.0, 7.55e-08, -1.0), (1.0, -7.587e-07, 12.05), (0.9808, -0.1951, -1.0), (0.9808, -0.1951, 12.05), (0.9239, -0.3827, -1.0), (0.9239, -0.3827, 12.05), (0.8315, -0.5556, -1.0), (0.8315, -0.5556, 12.05), (0.7071, -0.7071, -1.0), (0.7071, -0.7071, 12.05), (0.5556, -0.8315, -1.0), (0.5556, -0.8315, 12.05), (0.3827, -0.9239, -1.0), (0.3827, -0.9239, 12.05), (0.1951, -0.9808, -1.0), (0.1951, -0.9808, 12.05), (-3.258e-07, -1.0, -1.0), (-3.258e-07, -1.0, 12.05), (-0.1951, -0.9808, -1.0), (-0.1951, -0.9808, 12.05), (-0.3827, -0.9239, -1.0), (-0.3827, -0.9239, 12.05), (-0.5556, -0.8315, -1.0), (-0.5556, -0.8315, 12.05), (-0.7071, -0.7071, -1.0), (-0.7071, -0.7071, 12.05), (-0.8315, -0.5556, -1.0), (-0.8315, -0.5556, 12.05), (-0.9239, -0.3827, -1.0), (-0.9239, -0.3827, 12.05), (-0.9808, -0.1951, -1.0), (-0.9808, -0.1951, 12.05), (-1.0, 9.656e-07, -1.0), (-1.0, 1.314e-07, 12.05), (-0.9808, 0.1951, -1.0), (-0.9808, 0.1951, 12.05), (-0.9239, 0.3827, -1.0), (-0.9239, 0.3827, 12.05), (-0.8315, 0.5556, -1.0), (-0.8315, 0.5556, 12.05), (-0.7071, 0.7071, -1.0), (-0.7071, 0.7071, 12.05), (-0.5556, 0.8315, -1.0), (-0.5556, 0.8315, 12.05), (-0.3827, 0.9239, -1.0), (-0.3827, 0.9239, 12.05), (-0.1951, 0.9808, -1.0), (-0.1951, 0.9808, 12.05)], [], [(0, 1, 3, 2), (2, 3, 5, 4), (4, 5, 7, 6), (6, 7, 9, 8), (8, 9, 11, 10), (10, 11, 13, 12), (12, 13, 15, 14), (14, 15, 17, 16), (16, 17, 19, 18), (18, 19, 21, 20), (20, 21, 23, 22), (22, 23, 25, 24), (24, 25, 27, 26), (26, 27, 29, 28), (28, 29, 31, 30), (30, 31, 33, 32), (32, 33, 35, 34), (34, 35, 37, 36), (36, 37, 39, 38), (38, 39, 41, 40), (40, 41, 43, 42), (42, 43, 45, 44), (44, 45, 47, 46), (46, 47, 49, 48), (48, 49, 51, 50), (50, 51, 53, 52), (52, 53, 55, 54), (54, 55, 57, 56), (56, 57, 59, 58), (58, 59, 61, 60), (3, 1, 63, 61, 59, 57, 55, 53, 51, 49, 47, 45, 43, 41, 39, 37, 35, 33, 31, 29, 27, 25, 23, 21, 19, 17, 15, 13, 11, 9, 7, 5), (62, 63, 1, 0), (60, 61, 63, 62), (0, 2, 4, 6, 8, 10, 12, 14, 16, 18, 20, 22, 24, 26, 28, 30, 32, 34, 36, 38, 40, 42, 44, 46, 48, 50, 52, 54, 56, 58, 60, 62)])
me_cylinder_013.use_remesh_preserve_volume = False
me_cylinder_013.use_remesh_preserve_attributes = False
me_cylinder_013.use_mirror_vertex_groups = False
me_cylinder_013.update()

# ---- objects
ob_cylinder_002 = bpy.data.objects.new('Cylinder.002', me_cylinder_002)
ob_cylinder = bpy.data.objects.new('Cylinder', me_cylinder)
ob_lamp = bpy.data.objects.new('Lamp', light_lamp)
ob_camera = bpy.data.objects.new('Camera', cam_camera)
ob_cylinder_001 = bpy.data.objects.new('Cylinder.001', me_cylinder_001)
ob_cylinder_003 = bpy.data.objects.new('Cylinder.003', me_cylinder_003)
ob_cylinder_004 = bpy.data.objects.new('Cylinder.004', me_cylinder_004)
ob_cylinder_005 = bpy.data.objects.new('Cylinder.005', me_cylinder_005)
ob_cylinder_006 = bpy.data.objects.new('Cylinder.006', me_cylinder_006)
ob_cylinder_007 = bpy.data.objects.new('Cylinder.007', me_cylinder_007)
ob_cylinder_008 = bpy.data.objects.new('Cylinder.008', me_cylinder_008)
ob_cylinder_009 = bpy.data.objects.new('Cylinder.009', me_cylinder_009)
ob_cylinder_010 = bpy.data.objects.new('Cylinder.010', me_cylinder_010)
ob_cylinder_011 = bpy.data.objects.new('Cylinder.011', me_cylinder_011)
ob_cylinder_012 = bpy.data.objects.new('Cylinder.012', me_cylinder_012)
ob_cylinder_013 = bpy.data.objects.new('Cylinder.013', me_cylinder_013)

# ---- transforms, parenting, visibility, modifiers, constraints
ob_cylinder_002.location = (0.001771, -0.1872, 8.767)
ob_cylinder_002.rotation_euler = (1.571, -0.0, 0.0)
ob_cylinder_002.scale = (0.1079, 0.1079, 0.1079)
ob_cylinder_002.lineart.crease_threshold = 0.0
ob_cylinder.location = (0.0, 0.0, 5.101)
ob_cylinder.scale = (0.1239, 0.1239, 0.1239)
ob_cylinder.lineart.crease_threshold = 0.0
ob_lamp.location = (4.076, 1.005, 5.904)
ob_lamp.rotation_euler = (0.6503, 0.05522, 1.866)
ob_lamp.lock_rotations_4d = False
ob_lamp.empty_display_type = 'ARROWS'
ob_lamp.color = (0.0, 0.0, 0.0, 0.0)
ob_lamp.lineart.crease_threshold = 0.0
ob_camera.location = (7.481, -6.508, 5.344)
ob_camera.rotation_euler = (1.109, 0.01082, 0.8149)
ob_camera.lock_rotations_4d = False
ob_camera.empty_display_type = 'ARROWS'
ob_camera.color = (0.0, 0.0, 0.0, 0.0)
ob_camera.display_type = 'WIRE'
ob_camera.lineart.crease_threshold = 0.0
ob_cylinder_001.location = (0.0, -1.575, 5.101)
ob_cylinder_001.scale = (0.1239, 0.1239, 0.1239)
ob_cylinder_001.lineart.crease_threshold = 0.0
ob_cylinder_003.location = (0.001771, -0.1872, 6.745)
ob_cylinder_003.rotation_euler = (1.571, -0.0, 0.0)
ob_cylinder_003.scale = (0.1079, 0.1079, 0.1079)
ob_cylinder_003.lineart.crease_threshold = 0.0
ob_cylinder_004.location = (0.001771, -0.1872, 5.991)
ob_cylinder_004.rotation_euler = (1.571, -0.0, 0.0)
ob_cylinder_004.scale = (0.1079, 0.1079, 0.1079)
ob_cylinder_004.lineart.crease_threshold = 0.0
ob_cylinder_005.location = (0.001771, -0.1872, 5.273)
ob_cylinder_005.rotation_euler = (1.571, -0.0, 0.0)
ob_cylinder_005.scale = (0.1079, 0.1079, 0.1079)
ob_cylinder_005.lineart.crease_threshold = 0.0
ob_cylinder_006.location = (0.001771, -0.1872, 4.517)
ob_cylinder_006.rotation_euler = (1.571, -0.0, 0.0)
ob_cylinder_006.scale = (0.1079, 0.1079, 0.1079)
ob_cylinder_006.lineart.crease_threshold = 0.0
ob_cylinder_007.location = (0.001771, -0.1872, 3.732)
ob_cylinder_007.rotation_euler = (1.571, -0.0, 0.0)
ob_cylinder_007.scale = (0.1079, 0.1079, 0.1079)
ob_cylinder_007.lineart.crease_threshold = 0.0
ob_cylinder_008.location = (0.001771, -0.1872, 2.864)
ob_cylinder_008.rotation_euler = (1.571, -0.0, 0.0)
ob_cylinder_008.scale = (0.1079, 0.1079, 0.1079)
ob_cylinder_008.lineart.crease_threshold = 0.0
ob_cylinder_009.location = (0.001771, -0.1872, 0.3371)
ob_cylinder_009.rotation_euler = (1.571, -0.0, 0.0)
ob_cylinder_009.scale = (0.1079, 0.1079, 0.1079)
ob_cylinder_009.lineart.crease_threshold = 0.0
ob_cylinder_010.location = (0.001771, -0.1872, 1.241)
ob_cylinder_010.rotation_euler = (1.571, -0.0, 0.0)
ob_cylinder_010.scale = (0.1079, 0.1079, 0.1079)
ob_cylinder_010.lineart.crease_threshold = 0.0
ob_cylinder_011.location = (0.001771, -0.1872, 2.074)
ob_cylinder_011.rotation_euler = (1.571, -0.0, 0.0)
ob_cylinder_011.scale = (0.1079, 0.1079, 0.1079)
ob_cylinder_011.lineart.crease_threshold = 0.0
ob_cylinder_012.location = (0.001771, -0.1872, 7.402)
ob_cylinder_012.rotation_euler = (1.571, -0.0, 0.0)
ob_cylinder_012.scale = (0.1079, 0.1079, 0.1079)
ob_cylinder_012.lineart.crease_threshold = 0.0
ob_cylinder_013.location = (0.001771, -0.1872, 8.102)
ob_cylinder_013.rotation_euler = (1.571, -0.0, 0.0)
ob_cylinder_013.scale = (0.1079, 0.1079, 0.1079)
ob_cylinder_013.lineart.crease_threshold = 0.0

# ---- collection membership
col_collection_1.objects.link(ob_cylinder_002)
col_collection_1.objects.link(ob_cylinder)
col_collection_1.objects.link(ob_lamp)
col_collection_1.objects.link(ob_camera)
col_collection_1.objects.link(ob_cylinder_001)
col_collection_1.objects.link(ob_cylinder_003)
col_collection_1.objects.link(ob_cylinder_004)
col_collection_1.objects.link(ob_cylinder_005)
col_collection_1.objects.link(ob_cylinder_006)
col_collection_1.objects.link(ob_cylinder_007)
col_collection_1.objects.link(ob_cylinder_008)
col_collection_1.objects.link(ob_cylinder_009)
col_collection_1.objects.link(ob_cylinder_010)
col_collection_1.objects.link(ob_cylinder_011)
col_collection_1.objects.link(ob_cylinder_012)
col_collection_1.objects.link(ob_cylinder_013)

# ---- scene / render settings (as saved in the file)
scene.camera = ob_camera
scene.frame_start = 1; scene.frame_end = 250; scene.frame_set(1)
scene.render.engine = 'BLENDER_EEVEE_NEXT'
scene.render.image_settings.color_mode = 'RGB'
scene.render.image_settings.compression = 90
scene.render.resolution_percentage = 50
scene.render.dither_intensity = 0.0
scene.cycles.use_denoising = False
scene.cycles.samples = 10
scene.cycles.sampling_pattern = 'TABULATED_SOBOL'
scene.cycles.light_sampling_threshold = 0.0
scene.cycles.use_adaptive_sampling = False
scene.cycles.use_light_tree = False
scene.cycles.blur_glossy = 0.0
scene.cycles.volume_bounces = 1
scene.cycles.pixel_filter_type = 'GAUSSIAN'
scene.cycles.sample_clamp_indirect = 0.0
scene.view_settings.view_transform = 'Standard'
bpy.context.view_layer.update()
